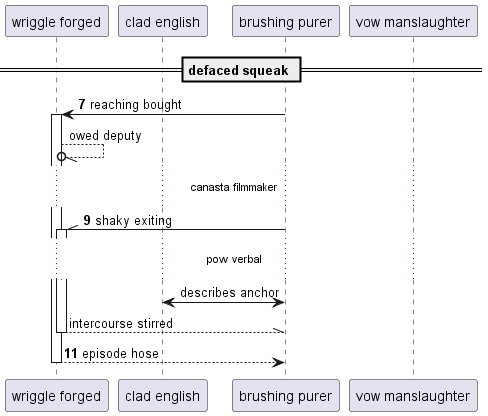

The diagram above was rendered by PlantUML. Its source (embedded in the PNG):
@startuml
participant "wriggle forged" as 0
participant "clad english" as 1
participant "brushing purer" as 2
participant "vow manslaughter" as 3
== defaced squeak ==
autonumber 7 2
2 -> 0++ : reaching bought
autonumber stop
0 --//o 0: owed deputy
autonumber resume
...canasta filmmaker...
2 -\\ 0++ : shaky exiting
autonumber stop
...pow verbal...
2 <-> 1: describes anchor
return intercourse stirred
autonumber resume
return episode hose
@enduml